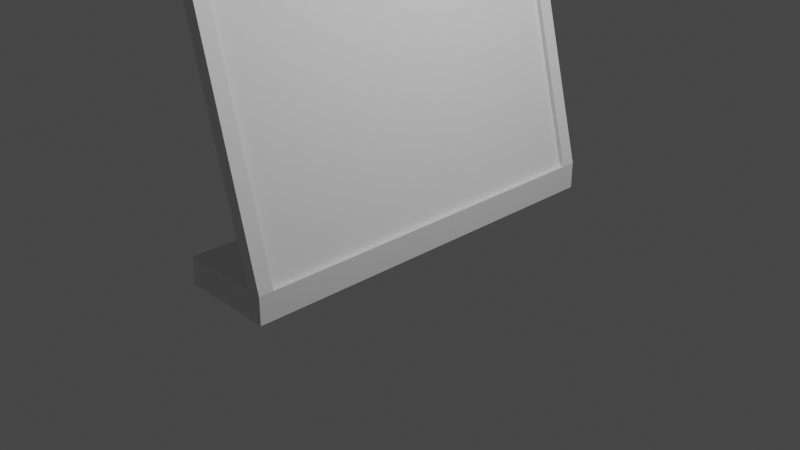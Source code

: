 # Source: HUDProj.blend  (saved by Blender 2.83.19; exported with 4.5.12 LTS)
import bpy
from mathutils import Matrix  # noqa: F401  (used for matrix-valued properties, if any)

bpy.ops.wm.read_factory_settings(use_empty=True)
scene = bpy.context.scene
scene.name = 'Scene'

# ---- collections
col_collection = bpy.data.collections.new('Collection'); scene.collection.children.link(col_collection)

# ---- materials (node trees are filled in below, after node groups)
mat_material = bpy.data.materials.new('Material')
mat_material.alpha_threshold = 0.0
mat_material.use_transparent_shadow = False
mat_material.line_color = (0.0, 0.0, 0.0, 1.0)

# ---- material node trees
mat_material.use_nodes = True; mat_material.node_tree.nodes.clear()
_N = mat_material.node_tree.nodes; _L = mat_material.node_tree.links
n0 = _N.new('ShaderNodeOutputMaterial'); n0.name = 'Material Output'; n0.location = (300, 300)
n1 = _N.new('ShaderNodeBsdfPrincipled'); n1.name = 'Principled BSDF'; n1.location = (10, 300)
n1.distribution = 'GGX'
n1.subsurface_method = 'BURLEY'
n1.inputs[2].default_value = 0.4
n1.inputs[3].default_value = 1.45
n1.inputs[27].default_value = (0.0, 0.0, 0.0, 1.0)
n1.inputs[28].default_value = 1.0
_L.new(n1.outputs[0], n0.inputs[0])
n0.is_active_output = True

# ---- world
world_world = bpy.data.worlds.new('World'); scene.world = world_world
world_world.use_nodes = True; world_world.node_tree.nodes.clear()
_N = world_world.node_tree.nodes; _L = world_world.node_tree.links
n0 = _N.new('ShaderNodeOutputWorld'); n0.name = 'World Output'; n0.location = (300, 300)
n1 = _N.new('ShaderNodeBackground'); n1.name = 'Background'; n1.location = (10, 300)
n1.inputs[0].default_value = (0.05088, 0.05088, 0.05088, 1.0)
_L.new(n1.outputs[0], n0.inputs[0])
n0.is_active_output = True
world_world.color = (0.05088, 0.05088, 0.05088)
world_world.use_sun_shadow = False
world_world.sun_shadow_jitter_overblur = 0.0

# ---- cameras
cam_camera = bpy.data.cameras.new('Camera')
cam_camera.clip_end = 100.0
cam_camera.ortho_scale = 7.314

# ---- lights
light_light = bpy.data.lights.new('Light', 'POINT')
light_light.transmission_factor = 0.0
light_light.energy = 1000.0
light_light.shadow_soft_size = 0.1
light_light.shadow_maximum_resolution = 0.006
light_light.use_absolute_resolution = True

# ---- meshes
me_cube = bpy.data.meshes.new('Cube')
me_cube.from_pydata([(0.5075, 2.132, 0.1457), (0.5075, 2.132, -0.1457), (-0.4707, 1.974, 3.286), (0.5075, 0.0003302, 0.1457), (-0.4707, 2.132, 3.286), (0.5075, 0.0003302, -0.1457), (-0.3156, 1.974, 3.286), (0.5075, 1.974, -0.1457), (-0.3156, 2.132, 3.286), (0.5075, 1.974, 0.1457), (-0.5075, 2.132, 0.1457), (-0.5075, 2.132, -0.1457), (0.3523, 1.974, -0.1457), (0.3523, 1.974, 0.1457), (0.3523, 2.132, -0.1457), (-0.5075, 0.0003302, 0.1457), (0.3523, 0.0003302, 0.1457), (-0.5075, 0.0003302, -0.1457), (0.3523, 0.0003302, -0.1457), (-0.5075, 1.974, -0.1457), (0.3523, 2.132, 0.1457), (-0.5075, 1.974, 0.1457)], [], [(7, 5, 18, 12), (7, 9, 3, 5), (20, 10, 21, 13), (7, 12, 14, 1), (13, 9, 6, 2), (0, 1, 14, 20), (1, 0, 9, 7), (20, 13, 2, 4), (0, 20, 4, 8), (20, 14, 11, 10), (19, 17, 15, 21), (12, 19, 11, 14), (12, 18, 17, 19), (11, 19, 21, 10), (3, 9, 13, 16), (9, 0, 8, 6), (16, 13, 21, 15), (8, 4, 2, 6)])
_uv = me_cube.uv_layers.new(name='UVMap')
_uv.uv.foreach_set('vector', [0.375, 0.5625, 0.375, 0.625, 0.375, 0.625, 0.375, 0.5625, 0.375, 0.5625, 0.625, 0.5625, 0.625, 0.625, 0.375, 0.625, 0.0, 0.0, 0.0, 0.0, 0.0, 0.0, 0.0, 0.0, 0.375, 0.5625, 0.375, 0.5625, 0.375, 0.5, 0.375, 0.5, 0.625, 0.5625, 0.625, 0.5625, 0.625, 0.5625, 0.625, 0.5625, 0.625, 0.5, 0.375, 0.5, 0.375, 0.5, 0.625, 0.5, 0.375, 0.5, 0.625, 0.5, 0.625, 0.5625, 0.375, 0.5625, 0.0, 0.0, 0.0, 0.0, 0.0, 0.0, 0.0, 0.0, 0.625, 0.5, 0.625, 0.5, 0.625, 0.5, 0.625, 0.5, 0.625, 0.5, 0.375, 0.5, 0.375, 0.5, 0.625, 0.5, 0.375, 0.5625, 0.375, 0.625, 0.625, 0.625, 0.625, 0.5625, 0.375, 0.5625, 0.375, 0.5625, 0.375, 0.5, 0.375, 0.5, 0.375, 0.5625, 0.375, 0.625, 0.375, 0.625, 0.375, 0.5625, 0.375, 0.5, 0.375, 0.5625, 0.625, 0.5625, 0.625, 0.5, 0.625, 0.625, 0.625, 0.5625, 0.625, 0.5625, 0.625, 0.625, 0.625, 0.5625, 0.625, 0.5, 0.625, 0.5, 0.625, 0.5625, 0.625, 0.625, 0.625, 0.5625, 0.625, 0.5625, 0.625, 0.625, 0.0, 0.0, 0.0, 0.0, 0.0, 0.0, 0.0, 0.0])
me_cube.materials.append(mat_material)
me_cube.use_remesh_preserve_volume = False
me_cube.use_remesh_preserve_attributes = False
me_cube.use_mirror_vertex_groups = False
me_cube.update()
me_cube_002 = bpy.data.meshes.new('Cube.002')
me_cube_002.from_pydata([(0.4626, -2.069, 0.114), (-0.36, 2.069, 3.252), (-0.5461, 1.5, 3.937), (0.3982, 2.069, 0.0965), (-0.6105, -1.5, 3.919), (-0.5461, 0.0, 3.937), (-0.6105, 0.0, 3.919), (0.4626, 2.069, 0.114), (-0.4245, 2.069, 3.235), (-0.6105, 1.5, 3.919), (0.3982, -2.069, 0.0965), (-0.4245, -2.069, 3.235), (-0.5461, -1.5, 3.937), (-0.36, -2.069, 3.252)], [], [(1, 2, 5, 12, 13, 0, 7), (7, 3, 8, 1), (8, 9, 2, 1), (0, 13, 11, 10), (11, 13, 12, 4), (3, 10, 11, 4, 6, 9, 8), (7, 0, 10, 3), (9, 6, 4, 12, 5, 2)])
_uv = me_cube_002.uv_layers.new(name='UVMap')
_uv.uv.foreach_set('vector', [1.002, 0.8061, 0.8645, 0.9775, 0.5022, 0.9775, 0.14, 0.9775, 0.002314, 0.8061, 0.002316, 0.02249, 1.002, 0.02249, 0.375, 0.25, 0.375, 0.5, 0.625, 0.5, 0.625, 0.25, 0.625, 0.5, 0.625, 0.5625, 0.875, 0.5625, 0.875, 0.5, 0.375, 0.25, 0.625, 0.25, 0.625, 0.5, 0.375, 0.5, 0.625, 0.5, 0.875, 0.5, 0.875, 0.5625, 0.625, 0.5625, 0.375, 0.5, 0.375, 0.5, 0.625, 0.5, 0.625, 0.5625, 0.625, 0.625, 0.625, 0.5625, 0.625, 0.5, 0.125, 0.5, 0.125, 0.5, 0.375, 0.5, 0.375, 0.5, 0.625, 0.5625, 0.625, 0.625, 0.625, 0.5625, 0.875, 0.5625, 0.875, 0.625, 0.875, 0.5625])
me_cube_002.use_remesh_fix_poles = True
me_cube_002.use_remesh_preserve_attributes = False
me_cube_002.use_mirror_vertex_groups = False
me_cube_002.update()

# ---- objects
ob_frame = bpy.data.objects.new('Frame', me_cube)
ob_light = bpy.data.objects.new('Light', light_light)
ob_camera = bpy.data.objects.new('Camera', cam_camera)
ob_glass_front = bpy.data.objects.new('Glass Front', me_cube_002)

# ---- transforms, parenting, visibility, modifiers, constraints
ob_frame.location = (0.0, 0.0, 0.0)
ob_frame.lock_rotations_4d = False
ob_frame.empty_display_type = 'ARROWS'
ob_frame.lineart.crease_threshold = 0.0
_m = ob_frame.modifiers.new('Mirror.001', 'MIRROR')
_m.use_axis = (False, True, False)
ob_light.location = (4.076, 1.005, 5.904)
ob_light.rotation_euler = (0.6503, 0.05522, 1.866)
ob_light.lock_rotations_4d = False
ob_light.empty_display_type = 'ARROWS'
ob_light.color = (0.0, 0.0, 0.0, 0.0)
ob_light.lineart.crease_threshold = 0.0
ob_camera.location = (7.359, -6.926, 4.958)
ob_camera.rotation_euler = (1.109, 0.0, 0.8149)
ob_camera.lock_rotations_4d = False
ob_camera.empty_display_type = 'ARROWS'
ob_camera.color = (0.0, 0.0, 0.0, 0.0)
ob_camera.display_type = 'WIRE'
ob_camera.lineart.crease_threshold = 0.0
ob_glass_front.location = (0.0, 0.0, 0.0)
ob_glass_front.lineart.crease_threshold = 0.0
_m = ob_glass_front.modifiers.new('EdgeSplit', 'EDGE_SPLIT')

# ---- collection membership
col_collection.objects.link(ob_frame)
col_collection.objects.link(ob_light)
col_collection.objects.link(ob_camera)
col_collection.objects.link(ob_glass_front)

# ---- scene / render settings (as saved in the file)
scene.camera = ob_camera
scene.frame_start = 1; scene.frame_end = 250; scene.frame_set(1)
scene.render.engine = 'BLENDER_EEVEE_NEXT'
scene.cycles.use_denoising = False
scene.cycles.samples = 128
scene.cycles.sampling_pattern = 'TABULATED_SOBOL'
scene.cycles.use_adaptive_sampling = False
scene.cycles.use_light_tree = False
scene.view_settings.view_transform = 'Filmic'
bpy.context.view_layer.update()
